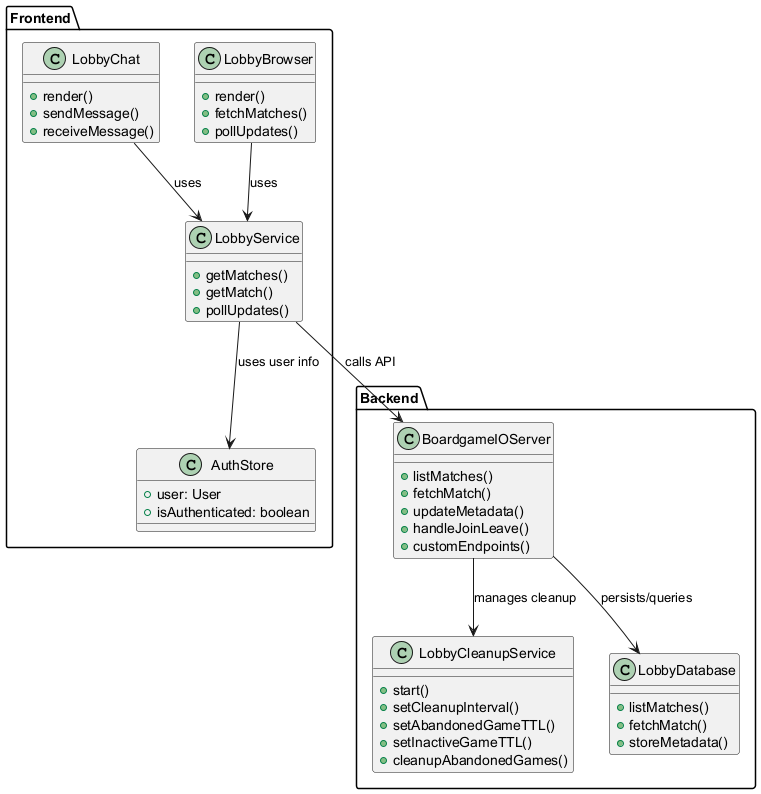

The diagram above was rendered by PlantUML. Its source (embedded in the PNG):
@startuml
' Class Diagram for Real-Time Lobby Updates (Transaction 2.3)

package "Frontend" {
  class LobbyBrowser {
    +render()
    +fetchMatches()
    +pollUpdates()
  }
  class LobbyChat {
    +render()
    +sendMessage()
    +receiveMessage()
  }
  class LobbyService {
    +getMatches()
    +getMatch()
    +pollUpdates()
  }
  class AuthStore {
    +user: User
    +isAuthenticated: boolean
  }
}

package "Backend" {
  class BoardgameIOServer {
    +listMatches()
    +fetchMatch()
    +updateMetadata()
    +handleJoinLeave()
    +customEndpoints()
  }
  class LobbyCleanupService {
    +start()
    +setCleanupInterval()
    +setAbandonedGameTTL()
    +setInactiveGameTTL()
    +cleanupAbandonedGames()
  }
  class LobbyDatabase {
    +listMatches()
    +fetchMatch()
    +storeMetadata()
  }
}

LobbyBrowser --> LobbyService : uses
LobbyChat --> LobbyService : uses
LobbyService --> BoardgameIOServer : calls API
LobbyService --> AuthStore : uses user info
BoardgameIOServer --> LobbyDatabase : persists/queries
BoardgameIOServer --> LobbyCleanupService : manages cleanup

@enduml